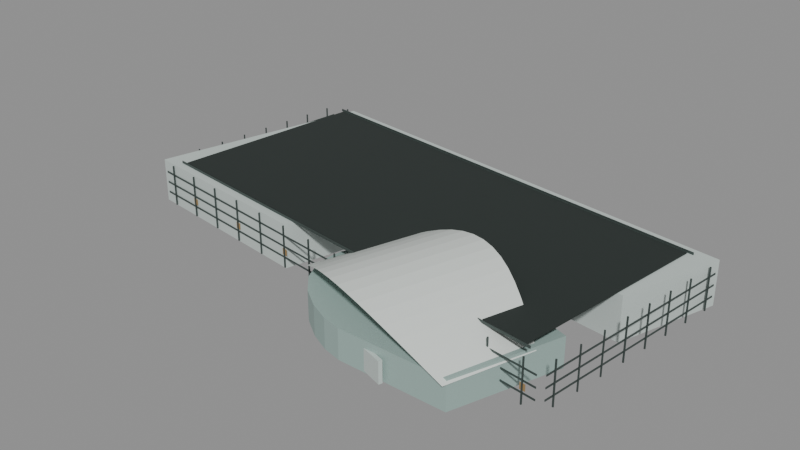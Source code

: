 # Source: poly-complex.blend  (saved by Blender 5.0.119; exported with 4.5.12 LTS)
import bpy
from mathutils import Matrix  # noqa: F401  (used for matrix-valued properties, if any)

bpy.ops.wm.read_factory_settings(use_empty=True)
scene = bpy.context.scene
scene.name = 'Scene'

# ---- collections
col_poly_complex = bpy.data.collections.new('poly-complex'); scene.collection.children.link(col_poly_complex)

# ---- materials (node trees are filled in below, after node groups)
mat_glass_alt = bpy.data.materials.new('glass_alt')
mat_glass_alt.diffuse_color = (0.3419, 0.4678, 0.4342, 1.0)
mat_white = bpy.data.materials.new('white')
mat_white.diffuse_color = (0.7758, 0.8308, 0.7913, 1.0)
mat_glass = bpy.data.materials.new('glass')
mat_glass.diffuse_color = (0.5583, 0.6308, 0.6038, 1.0)
mat_roof = bpy.data.materials.new('roof')
mat_roof.diffuse_color = (0.02315, 0.0331, 0.02956, 1.0)
mat_metal = bpy.data.materials.new('metal')
mat_metal.diffuse_color = (0.06848, 0.09084, 0.08438, 1.0)
mat_night = bpy.data.materials.new('night')
mat_night.diffuse_color = (0.02315, 0.01764, 0.009134, 1.0)

# ---- material node trees
mat_glass_alt.use_nodes = True; mat_glass_alt.node_tree.nodes.clear()
_N = mat_glass_alt.node_tree.nodes; _L = mat_glass_alt.node_tree.links
n0 = _N.new('ShaderNodeBsdfPrincipled'); n0.name = 'Principled BSDF'; n0.location = (-200, 100)
n0.inputs[0].default_value = (0.3419, 0.4678, 0.4342, 1.0)
n0.inputs[1].default_value = 0.06
n1 = _N.new('ShaderNodeOutputMaterial'); n1.name = 'Material Output'; n1.location = (200, 100)
_L.new(n0.outputs[0], n1.inputs[0])
n1.is_active_output = True
mat_white.use_nodes = True; mat_white.node_tree.nodes.clear()
_N = mat_white.node_tree.nodes; _L = mat_white.node_tree.links
n0 = _N.new('ShaderNodeBsdfPrincipled'); n0.name = 'Principled BSDF'; n0.location = (-200, 100)
n0.inputs[0].default_value = (0.7758, 0.8308, 0.7913, 1.0)
n0.inputs[1].default_value = 0.12
n0.inputs[2].default_value = 0.38
n1 = _N.new('ShaderNodeOutputMaterial'); n1.name = 'Material Output'; n1.location = (200, 100)
_L.new(n0.outputs[0], n1.inputs[0])
n1.is_active_output = True
mat_glass.use_nodes = True; mat_glass.node_tree.nodes.clear()
_N = mat_glass.node_tree.nodes; _L = mat_glass.node_tree.links
n0 = _N.new('ShaderNodeBsdfPrincipled'); n0.name = 'Principled BSDF'; n0.location = (-200, 100)
n0.inputs[0].default_value = (0.5583, 0.6308, 0.6038, 1.0)
n0.inputs[1].default_value = 0.04
n0.inputs[2].default_value = 0.58
n1 = _N.new('ShaderNodeOutputMaterial'); n1.name = 'Material Output'; n1.location = (200, 100)
_L.new(n0.outputs[0], n1.inputs[0])
n1.is_active_output = True
mat_roof.use_nodes = True; mat_roof.node_tree.nodes.clear()
_N = mat_roof.node_tree.nodes; _L = mat_roof.node_tree.links
n0 = _N.new('ShaderNodeBsdfPrincipled'); n0.name = 'Principled BSDF'; n0.location = (-200, 100)
n0.inputs[0].default_value = (0.02315, 0.0331, 0.02956, 1.0)
n0.inputs[1].default_value = 0.18
n0.inputs[2].default_value = 0.62
n1 = _N.new('ShaderNodeOutputMaterial'); n1.name = 'Material Output'; n1.location = (200, 100)
_L.new(n0.outputs[0], n1.inputs[0])
n1.is_active_output = True
mat_metal.use_nodes = True; mat_metal.node_tree.nodes.clear()
_N = mat_metal.node_tree.nodes; _L = mat_metal.node_tree.links
n0 = _N.new('ShaderNodeBsdfPrincipled'); n0.name = 'Principled BSDF'; n0.location = (-200, 100)
n0.inputs[0].default_value = (0.06848, 0.09084, 0.08438, 1.0)
n0.inputs[1].default_value = 0.42
n0.inputs[2].default_value = 0.48
n1 = _N.new('ShaderNodeOutputMaterial'); n1.name = 'Material Output'; n1.location = (200, 100)
_L.new(n0.outputs[0], n1.inputs[0])
n1.is_active_output = True
mat_night.use_nodes = True; mat_night.node_tree.nodes.clear()
_N = mat_night.node_tree.nodes; _L = mat_night.node_tree.links
n0 = _N.new('ShaderNodeBsdfPrincipled'); n0.name = 'Principled BSDF'; n0.location = (-200, 100)
n0.inputs[0].default_value = (0.02315, 0.01764, 0.009134, 1.0)
n0.inputs[1].default_value = 0.05
n0.inputs[2].default_value = 0.45
n0.inputs[27].default_value = (1.0, 0.64, 0.27, 1.0)
n0.inputs[28].default_value = 0.25
n1 = _N.new('ShaderNodeOutputMaterial'); n1.name = 'Material Output'; n1.location = (200, 100)
_L.new(n0.outputs[0], n1.inputs[0])
n1.is_active_output = True

# ---- meshes
me_theatre_wall = bpy.data.meshes.new('theatre_wall')
me_theatre_wall.from_pydata([(28.24, -72.64, 0.0), (18.04, -70.24, 0.0), (7.339, -65.44, 0.0), (-3.461, -58.04, 0.0), (-11.66, -48.84, 0.0), (-16.36, -38.64, 0.0), (-17.26, -29.44, 0.0), (-16.36, -21.84, 0.0), (-13.76, -16.04, 0.0), (-8.061, -9.539, 0.0), (7.039, 0.5613, 0.0), (15.44, 3.561, 0.0), (24.24, 5.061, 0.0), (35.04, 5.061, 0.0), (45.94, 2.961, 0.0), (105.5, -16.14, 0.0), (86.14, -72.64, 0.0), (86.14, -72.64, 16.11), (105.5, -16.14, 16.11), (45.94, 2.961, 16.11), (35.04, 5.061, 16.11), (24.24, 5.061, 16.11), (15.44, 3.561, 16.11), (7.039, 0.5613, 16.11), (-8.061, -9.539, 16.11), (-13.76, -16.04, 16.11), (-16.36, -21.84, 16.11), (-17.26, -29.44, 16.11), (-16.36, -38.64, 16.11), (-11.66, -48.84, 16.11), (-3.461, -58.04, 16.11), (7.339, -65.44, 16.11), (18.04, -70.24, 16.11), (28.24, -72.64, 16.11)], [], [(0, 1, 2, 3, 4, 5, 6, 7, 8, 9, 10, 11, 12, 13, 14, 15, 16), (17, 18, 19, 20, 21, 22, 23, 24, 25, 26, 27, 28, 29, 30, 31, 32, 33), (16, 15, 18, 17), (15, 14, 19, 18), (14, 13, 20, 19), (13, 12, 21, 20), (12, 11, 22, 21), (11, 10, 23, 22), (10, 9, 24, 23), (9, 8, 25, 24), (8, 7, 26, 25), (7, 6, 27, 26), (6, 5, 28, 27), (5, 4, 29, 28), (4, 3, 30, 29), (3, 2, 31, 30), (2, 1, 32, 31), (1, 0, 33, 32), (0, 16, 17, 33)])
me_theatre_wall.materials.append(mat_glass_alt)
me_theatre_wall.update()
me_theatre_shell = bpy.data.meshes.new('theatre_shell')
me_theatre_shell.from_pydata([(86.44, -75.73, 14.32), (78.8, -76.17, 18.65), (94.8, -26.24, 18.65), (100.8, -31.04, 14.32), (71.19, -76.5, 22.81), (88.8, -21.54, 22.81), (63.64, -76.64, 26.65), (82.74, -17.04, 26.65), (56.18, -76.49, 30.01), (76.58, -12.83, 30.01), (48.84, -75.98, 32.78), (70.31, -8.983, 32.78), (41.64, -75.03, 34.83), (63.9, -5.563, 34.83), (34.59, -73.62, 36.09), (57.34, -2.619, 36.09), (27.7, -71.69, 36.52), (50.62, -0.1805, 36.52), (20.98, -69.25, 36.09), (43.73, 1.743, 36.09), (14.42, -66.31, 34.83), (36.68, 3.161, 34.83), (8.007, -62.89, 32.78), (29.48, 4.103, 32.78), (1.735, -59.04, 30.01), (22.14, 4.616, 30.01), (-4.419, -54.83, 26.65), (14.68, 4.765, 26.65), (-10.48, -50.33, 22.81), (7.13, 4.628, 22.81), (-16.48, -45.63, 18.65), (-0.4815, 4.294, 18.65), (-22.45, -40.84, 14.32), (-8.125, 3.859, 14.32)], [], [(0, 3, 2, 1), (1, 2, 5, 4), (4, 5, 7, 6), (6, 7, 9, 8), (8, 9, 11, 10), (10, 11, 13, 12), (12, 13, 15, 14), (14, 15, 17, 16), (16, 17, 19, 18), (18, 19, 21, 20), (20, 21, 23, 22), (22, 23, 25, 24), (24, 25, 27, 26), (26, 27, 29, 28), (28, 29, 31, 30), (30, 31, 33, 32)])
me_theatre_shell.materials.append(mat_white)
me_theatre_shell.update()
me_theatre_lobby = bpy.data.meshes.new('theatre_lobby')
me_theatre_lobby.from_pydata([(54.48, -74.3, 0.716), (4.392, -58.24, 0.716), (3.782, -60.15, 0.716), (53.87, -76.2, 0.716), (3.782, -60.15, 12.17), (53.87, -76.2, 12.17), (4.392, -58.24, 12.17), (54.48, -74.3, 12.17)], [], [(0, 3, 2, 1), (3, 5, 4, 2), (2, 4, 6, 1), (1, 6, 7, 0), (0, 7, 5, 3), (5, 7, 6, 4)])
me_theatre_lobby.materials.append(mat_glass)
me_theatre_lobby.update()
me_envelope = bpy.data.meshes.new('envelope')
me_envelope.from_pydata([(-120.5, 103.2, 0.0), (131.3, 71.56, 0.0), (113.4, 15.76, 0.0), (-28.36, 33.46, 0.0), (-45.86, -30.14, 0.0), (-151.1, -16.54, 0.0), (-151.1, -16.54, 24.2), (-45.86, -30.14, 24.2), (-28.36, 33.46, 24.2), (113.4, 15.76, 24.2), (131.3, 71.56, 24.2), (-120.5, 103.2, 24.2)], [], [(0, 1, 2, 3, 4, 5), (6, 7, 8, 9, 10, 11), (5, 4, 7, 6), (4, 3, 8, 7), (3, 2, 9, 8), (2, 1, 10, 9), (1, 0, 11, 10), (0, 5, 6, 11)])
me_envelope.materials.append(mat_glass)
me_envelope.update()
me_roof_deck = bpy.data.meshes.new('roof_deck')
me_roof_deck.from_pydata([(117.2, 67.14, 24.4), (-123.2, 97.31, 24.4), (-137.0, -12.51, 24.4), (103.4, -42.68, 24.4), (-137.0, -12.51, 24.9), (103.4, -42.68, 24.9), (-123.2, 97.31, 24.9), (117.2, 67.14, 24.9)], [], [(0, 3, 2, 1), (3, 5, 4, 2), (2, 4, 6, 1), (1, 6, 7, 0), (0, 7, 5, 3), (5, 7, 6, 4)])
me_roof_deck.materials.append(mat_roof)
me_roof_deck.update()
me_parapet = bpy.data.meshes.new('parapet')
me_parapet.from_pydata([(120.1, 68.22, 24.2), (-125.7, 99.06, 24.2), (-125.7, 98.67, 24.2), (120.0, 67.82, 24.2), (-125.7, 98.67, 25.5), (120.0, 67.82, 25.5), (-125.7, 99.06, 25.5), (120.1, 68.22, 25.5), (106.0, -44.03, 24.2), (-139.8, -13.19, 24.2), (-139.8, -13.59, 24.2), (105.9, -44.43, 24.2), (-139.8, -13.59, 25.5), (105.9, -44.43, 25.5), (-139.8, -13.19, 25.5), (106.0, -44.03, 25.5)], [], [(0, 3, 2, 1), (3, 5, 4, 2), (2, 4, 6, 1), (1, 6, 7, 0), (0, 7, 5, 3), (5, 7, 6, 4), (8, 11, 10, 9), (11, 13, 12, 10), (10, 12, 14, 9), (9, 14, 15, 8), (8, 15, 13, 11), (13, 15, 14, 12)])
me_parapet.materials.append(mat_metal)
me_parapet.update()
me_floor_bands = bpy.data.meshes.new('floor_bands')
me_floor_bands.from_pydata([(113.4, -50.06, 5.55), (-148.4, -17.21, 5.55), (-148.5, -17.48, 5.55), (113.3, -50.34, 5.55), (-148.5, -17.48, 6.45), (113.3, -50.34, 6.45), (-148.4, -17.21, 6.45), (113.4, -50.06, 6.45), (131.3, 69.09, 5.55), (131.0, 69.13, 5.55), (116.3, -48.01, 5.55), (116.6, -48.04, 5.55), (116.3, -48.01, 6.45), (116.6, -48.04, 6.45), (131.0, 69.13, 6.45), (131.3, 69.09, 6.45), (128.7, 72.11, 5.55), (-133.1, 105.0, 5.55), (-133.1, 104.7, 5.55), (128.7, 71.84, 5.55), (-133.1, 104.7, 6.45), (128.7, 71.84, 6.45), (-133.1, 105.0, 6.45), (128.7, 72.11, 6.45), (-136.0, 102.6, 5.55), (-136.3, 102.7, 5.55), (-151.0, -14.46, 5.55), (-150.7, -14.5, 5.55), (-151.0, -14.46, 6.45), (-150.7, -14.5, 6.45), (-136.3, 102.7, 6.45), (-136.0, 102.6, 6.45), (113.4, -50.06, 11.55), (-148.4, -17.21, 11.55), (-148.5, -17.48, 11.55), (113.3, -50.34, 11.55), (-148.5, -17.48, 12.45), (113.3, -50.34, 12.45), (-148.4, -17.21, 12.45), (113.4, -50.06, 12.45), (131.3, 69.09, 11.55), (131.0, 69.13, 11.55), (116.3, -48.01, 11.55), (116.6, -48.04, 11.55), (116.3, -48.01, 12.45), (116.6, -48.04, 12.45), (131.0, 69.13, 12.45), (131.3, 69.09, 12.45), (128.7, 72.11, 11.55), (-133.1, 105.0, 11.55), (-133.1, 104.7, 11.55), (128.7, 71.84, 11.55), (-133.1, 104.7, 12.45), (128.7, 71.84, 12.45), (-133.1, 105.0, 12.45), (128.7, 72.11, 12.45), (-136.0, 102.6, 11.55), (-136.3, 102.7, 11.55), (-151.0, -14.46, 11.55), (-150.7, -14.5, 11.55), (-151.0, -14.46, 12.45), (-150.7, -14.5, 12.45), (-136.3, 102.7, 12.45), (-136.0, 102.6, 12.45), (113.4, -50.06, 17.55), (-148.4, -17.21, 17.55), (-148.5, -17.48, 17.55), (113.3, -50.34, 17.55), (-148.5, -17.48, 18.45), (113.3, -50.34, 18.45), (-148.4, -17.21, 18.45), (113.4, -50.06, 18.45), (131.3, 69.09, 17.55), (131.0, 69.13, 17.55), (116.3, -48.01, 17.55), (116.6, -48.04, 17.55), (116.3, -48.01, 18.45), (116.6, -48.04, 18.45), (131.0, 69.13, 18.45), (131.3, 69.09, 18.45), (128.7, 72.11, 17.55), (-133.1, 105.0, 17.55), (-133.1, 104.7, 17.55), (128.7, 71.84, 17.55), (-133.1, 104.7, 18.45), (128.7, 71.84, 18.45), (-133.1, 105.0, 18.45), (128.7, 72.11, 18.45), (-136.0, 102.6, 17.55), (-136.3, 102.7, 17.55), (-151.0, -14.46, 17.55), (-150.7, -14.5, 17.55), (-151.0, -14.46, 18.45), (-150.7, -14.5, 18.45), (-136.3, 102.7, 18.45), (-136.0, 102.6, 18.45)], [], [(0, 3, 2, 1), (3, 5, 4, 2), (2, 4, 6, 1), (1, 6, 7, 0), (0, 7, 5, 3), (5, 7, 6, 4), (8, 11, 10, 9), (11, 13, 12, 10), (10, 12, 14, 9), (9, 14, 15, 8), (8, 15, 13, 11), (13, 15, 14, 12), (16, 19, 18, 17), (19, 21, 20, 18), (18, 20, 22, 17), (17, 22, 23, 16), (16, 23, 21, 19), (21, 23, 22, 20), (24, 27, 26, 25), (27, 29, 28, 26), (26, 28, 30, 25), (25, 30, 31, 24), (24, 31, 29, 27), (29, 31, 30, 28), (32, 35, 34, 33), (35, 37, 36, 34), (34, 36, 38, 33), (33, 38, 39, 32), (32, 39, 37, 35), (37, 39, 38, 36), (40, 43, 42, 41), (43, 45, 44, 42), (42, 44, 46, 41), (41, 46, 47, 40), (40, 47, 45, 43), (45, 47, 46, 44), (48, 51, 50, 49), (51, 53, 52, 50), (50, 52, 54, 49), (49, 54, 55, 48), (48, 55, 53, 51), (53, 55, 54, 52), (56, 59, 58, 57), (59, 61, 60, 58), (58, 60, 62, 57), (57, 62, 63, 56), (56, 63, 61, 59), (61, 63, 62, 60), (64, 67, 66, 65), (67, 69, 68, 66), (66, 68, 70, 65), (65, 70, 71, 64), (64, 71, 69, 67), (69, 71, 70, 68), (72, 75, 74, 73), (75, 77, 76, 74), (74, 76, 78, 73), (73, 78, 79, 72), (72, 79, 77, 75), (77, 79, 78, 76), (80, 83, 82, 81), (83, 85, 84, 82), (82, 84, 86, 81), (81, 86, 87, 80), (80, 87, 85, 83), (85, 87, 86, 84), (88, 91, 90, 89), (91, 93, 92, 90), (90, 92, 94, 89), (89, 94, 95, 88), (88, 95, 93, 91), (93, 95, 94, 92)])
me_floor_bands.materials.append(mat_metal)
me_floor_bands.update()
me_fins = bpy.data.meshes.new('fins')
me_fins.from_pydata([(106.8, -49.3, 0.5), (106.2, -49.22, 0.5), (106.1, -49.91, 0.5), (106.7, -49.99, 0.5), (106.1, -49.91, 23.5), (106.7, -49.99, 23.5), (106.2, -49.22, 23.5), (106.8, -49.3, 23.5), (87.71, -46.9, 0.5), (87.1, -46.82, 0.5), (87.01, -47.52, 0.5), (87.63, -47.6, 0.5), (87.01, -47.52, 23.5), (87.63, -47.6, 23.5), (87.1, -46.82, 23.5), (87.71, -46.9, 23.5), (68.63, -44.51, 0.5), (68.02, -44.43, 0.5), (67.93, -45.12, 0.5), (68.54, -45.2, 0.5), (67.93, -45.12, 23.5), (68.54, -45.2, 23.5), (68.02, -44.43, 23.5), (68.63, -44.51, 23.5), (49.55, -42.11, 0.5), (48.93, -42.04, 0.5), (48.85, -42.73, 0.5), (49.46, -42.81, 0.5), (48.85, -42.73, 23.5), (49.46, -42.81, 23.5), (48.93, -42.04, 23.5), (49.55, -42.11, 23.5), (30.47, -39.72, 0.5), (29.85, -39.64, 0.5), (29.77, -40.34, 0.5), (30.38, -40.41, 0.5), (29.77, -40.34, 23.5), (30.38, -40.41, 23.5), (29.85, -39.64, 23.5), (30.47, -39.72, 23.5), (11.39, -37.32, 0.5), (10.77, -37.25, 0.5), (10.69, -37.94, 0.5), (11.3, -38.02, 0.5), (10.69, -37.94, 23.5), (11.3, -38.02, 23.5), (10.77, -37.25, 23.5), (11.39, -37.32, 23.5), (-7.693, -34.93, 0.5), (-8.309, -34.85, 0.5), (-8.396, -35.55, 0.5), (-7.781, -35.62, 0.5), (-8.396, -35.55, 23.5), (-7.781, -35.62, 23.5), (-8.309, -34.85, 23.5), (-7.693, -34.93, 23.5), (-26.77, -32.53, 0.5), (-27.39, -32.46, 0.5), (-27.48, -33.15, 0.5), (-26.86, -33.23, 0.5), (-27.48, -33.15, 23.5), (-26.86, -33.23, 23.5), (-27.39, -32.46, 23.5), (-26.77, -32.53, 23.5), (-45.86, -30.14, 0.5), (-46.47, -30.06, 0.5), (-46.56, -30.76, 0.5), (-45.94, -30.83, 0.5), (-46.56, -30.76, 23.5), (-45.94, -30.83, 23.5), (-46.47, -30.06, 23.5), (-45.86, -30.14, 23.5), (-64.94, -27.74, 0.5), (-65.55, -27.67, 0.5), (-65.64, -28.36, 0.5), (-65.02, -28.44, 0.5), (-65.64, -28.36, 23.5), (-65.02, -28.44, 23.5), (-65.55, -27.67, 23.5), (-64.94, -27.74, 23.5), (-84.02, -25.35, 0.5), (-84.63, -25.27, 0.5), (-84.72, -25.97, 0.5), (-84.11, -26.04, 0.5), (-84.72, -25.97, 23.5), (-84.11, -26.04, 23.5), (-84.63, -25.27, 23.5), (-84.02, -25.35, 23.5), (-103.1, -22.96, 0.5), (-103.7, -22.88, 0.5), (-103.8, -23.57, 0.5), (-103.2, -23.65, 0.5), (-103.8, -23.57, 23.5), (-103.2, -23.65, 23.5), (-103.7, -22.88, 23.5), (-103.1, -22.96, 23.5), (-122.2, -20.56, 0.5), (-122.8, -20.48, 0.5), (-122.9, -21.18, 0.5), (-122.3, -21.26, 0.5), (-122.9, -21.18, 23.5), (-122.3, -21.26, 23.5), (-122.8, -20.48, 23.5), (-122.2, -20.56, 23.5), (-141.3, -18.17, 0.5), (-141.9, -18.09, 0.5), (-142.0, -18.78, 0.5), (-141.3, -18.86, 0.5), (-142.0, -18.78, 23.5), (-141.3, -18.86, 23.5), (-141.9, -18.09, 23.5), (-141.3, -18.17, 23.5), (117.7, -42.64, 0.5), (117.0, -42.56, 0.5), (116.9, -43.1, 0.5), (117.6, -43.19, 0.5), (116.9, -43.1, 23.5), (117.6, -43.19, 23.5), (117.0, -42.56, 23.5), (117.7, -42.64, 23.5), (119.6, -27.39, 0.5), (118.9, -27.3, 0.5), (118.9, -27.85, 0.5), (119.6, -27.94, 0.5), (118.9, -27.85, 23.5), (119.6, -27.94, 23.5), (118.9, -27.3, 23.5), (119.6, -27.39, 23.5), (121.5, -12.14, 0.5), (120.8, -12.05, 0.5), (120.8, -12.6, 0.5), (121.5, -12.68, 0.5), (120.8, -12.6, 23.5), (121.5, -12.68, 23.5), (120.8, -12.05, 23.5), (121.5, -12.14, 23.5), (123.5, 3.113, 0.5), (122.8, 3.2, 0.5), (122.7, 2.654, 0.5), (123.4, 2.567, 0.5), (122.7, 2.654, 23.5), (123.4, 2.567, 23.5), (122.8, 3.2, 23.5), (123.5, 3.113, 23.5), (125.4, 18.36, 0.5), (124.7, 18.45, 0.5), (124.6, 17.91, 0.5), (125.3, 17.82, 0.5), (124.6, 17.91, 23.5), (125.3, 17.82, 23.5), (124.7, 18.45, 23.5), (125.4, 18.36, 23.5), (127.3, 33.62, 0.5), (126.6, 33.7, 0.5), (126.5, 33.16, 0.5), (127.2, 33.07, 0.5), (126.5, 33.16, 23.5), (127.2, 33.07, 23.5), (126.6, 33.7, 23.5), (127.3, 33.62, 23.5), (129.2, 48.87, 0.5), (128.5, 48.96, 0.5), (128.4, 48.41, 0.5), (129.1, 48.32, 0.5), (128.4, 48.41, 23.5), (129.1, 48.32, 23.5), (128.5, 48.96, 23.5), (129.2, 48.87, 23.5), (131.1, 64.12, 0.5), (130.4, 64.21, 0.5), (130.3, 63.66, 0.5), (131.0, 63.58, 0.5), (130.3, 63.66, 23.5), (131.0, 63.58, 23.5), (130.4, 64.21, 23.5), (131.1, 64.12, 23.5), (122.2, 73.41, 0.5), (121.6, 73.49, 0.5), (121.5, 72.8, 0.5), (122.1, 72.72, 0.5), (121.5, 72.8, 23.5), (122.1, 72.72, 23.5), (121.6, 73.49, 23.5), (122.2, 73.41, 23.5), (103.1, 75.81, 0.5), (102.5, 75.89, 0.5), (102.4, 75.19, 0.5), (103.0, 75.11, 0.5), (102.4, 75.19, 23.5), (103.0, 75.11, 23.5), (102.5, 75.89, 23.5), (103.1, 75.81, 23.5), (84.03, 78.2, 0.5), (83.42, 78.28, 0.5), (83.33, 77.59, 0.5), (83.94, 77.51, 0.5), (83.33, 77.59, 23.5), (83.94, 77.51, 23.5), (83.42, 78.28, 23.5), (84.03, 78.2, 23.5), (64.95, 80.6, 0.5), (64.33, 80.68, 0.5), (64.25, 79.98, 0.5), (64.86, 79.9, 0.5), (64.25, 79.98, 23.5), (64.86, 79.9, 23.5), (64.33, 80.68, 23.5), (64.95, 80.6, 23.5), (45.87, 82.99, 0.5), (45.25, 83.07, 0.5), (45.17, 82.38, 0.5), (45.78, 82.3, 0.5), (45.17, 82.38, 23.5), (45.78, 82.3, 23.5), (45.25, 83.07, 23.5), (45.87, 82.99, 23.5), (26.79, 85.39, 0.5), (26.17, 85.46, 0.5), (26.09, 84.77, 0.5), (26.7, 84.69, 0.5), (26.09, 84.77, 23.5), (26.7, 84.69, 23.5), (26.17, 85.46, 23.5), (26.79, 85.39, 23.5), (7.706, 87.78, 0.5), (7.091, 87.86, 0.5), (7.004, 87.16, 0.5), (7.619, 87.09, 0.5), (7.004, 87.16, 23.5), (7.619, 87.09, 23.5), (7.091, 87.86, 23.5), (7.706, 87.78, 23.5), (-11.37, 90.18, 0.5), (-11.99, 90.25, 0.5), (-12.08, 89.56, 0.5), (-11.46, 89.48, 0.5), (-12.08, 89.56, 23.5), (-11.46, 89.48, 23.5), (-11.99, 90.25, 23.5), (-11.37, 90.18, 23.5), (-30.46, 92.57, 0.5), (-31.07, 92.65, 0.5), (-31.16, 91.95, 0.5), (-30.54, 91.88, 0.5), (-31.16, 91.95, 23.5), (-30.54, 91.88, 23.5), (-31.07, 92.65, 23.5), (-30.46, 92.57, 23.5), (-49.54, 94.97, 0.5), (-50.15, 95.04, 0.5), (-50.24, 94.35, 0.5), (-49.62, 94.27, 0.5), (-50.24, 94.35, 23.5), (-49.62, 94.27, 23.5), (-50.15, 95.04, 23.5), (-49.54, 94.97, 23.5), (-68.62, 97.36, 0.5), (-69.23, 97.44, 0.5), (-69.32, 96.74, 0.5), (-68.71, 96.67, 0.5), (-69.32, 96.74, 23.5), (-68.71, 96.67, 23.5), (-69.23, 97.44, 23.5), (-68.62, 97.36, 23.5), (-87.7, 99.76, 0.5), (-88.31, 99.83, 0.5), (-88.4, 99.14, 0.5), (-87.79, 99.06, 0.5), (-88.4, 99.14, 23.5), (-87.79, 99.06, 23.5), (-88.31, 99.83, 23.5), (-87.7, 99.76, 23.5), (-106.8, 102.1, 0.5), (-107.4, 102.2, 0.5), (-107.5, 101.5, 0.5), (-106.9, 101.5, 0.5), (-107.5, 101.5, 23.5), (-106.9, 101.5, 23.5), (-107.4, 102.2, 23.5), (-106.8, 102.1, 23.5), (-125.9, 104.5, 0.5), (-126.5, 104.6, 0.5), (-126.6, 103.9, 0.5), (-125.9, 103.9, 0.5), (-126.6, 103.9, 23.5), (-125.9, 103.9, 23.5), (-126.5, 104.6, 23.5), (-125.9, 104.5, 23.5), (-150.1, -9.031, 0.5), (-150.8, -8.944, 0.5), (-150.9, -9.49, 0.5), (-150.2, -9.577, 0.5), (-150.9, -9.49, 23.5), (-150.2, -9.577, 23.5), (-150.8, -8.944, 23.5), (-150.1, -9.031, 23.5), (-148.2, 6.221, 0.5), (-148.9, 6.308, 0.5), (-149.0, 5.762, 0.5), (-148.3, 5.675, 0.5), (-149.0, 5.762, 23.5), (-148.3, 5.675, 23.5), (-148.9, 6.308, 23.5), (-148.2, 6.221, 23.5), (-146.3, 21.47, 0.5), (-147.0, 21.56, 0.5), (-147.1, 21.01, 0.5), (-146.4, 20.93, 0.5), (-147.1, 21.01, 23.5), (-146.4, 20.93, 23.5), (-147.0, 21.56, 23.5), (-146.3, 21.47, 23.5), (-144.4, 36.72, 0.5), (-145.1, 36.81, 0.5), (-145.1, 36.27, 0.5), (-144.4, 36.18, 0.5), (-145.1, 36.27, 23.5), (-144.4, 36.18, 23.5), (-145.1, 36.81, 23.5), (-144.4, 36.72, 23.5), (-142.5, 51.98, 0.5), (-143.2, 52.06, 0.5), (-143.2, 51.52, 0.5), (-142.5, 51.43, 0.5), (-143.2, 51.52, 23.5), (-142.5, 51.43, 23.5), (-143.2, 52.06, 23.5), (-142.5, 51.98, 23.5), (-140.5, 67.23, 0.5), (-141.2, 67.32, 0.5), (-141.3, 66.77, 0.5), (-140.6, 66.68, 0.5), (-141.3, 66.77, 23.5), (-140.6, 66.68, 23.5), (-141.2, 67.32, 23.5), (-140.5, 67.23, 23.5), (-138.6, 82.48, 0.5), (-139.3, 82.57, 0.5), (-139.4, 82.02, 0.5), (-138.7, 81.94, 0.5), (-139.4, 82.02, 23.5), (-138.7, 81.94, 23.5), (-139.3, 82.57, 23.5), (-138.6, 82.48, 23.5), (-136.7, 97.73, 0.5), (-137.4, 97.82, 0.5), (-137.5, 97.27, 0.5), (-136.8, 97.19, 0.5), (-137.5, 97.27, 23.5), (-136.8, 97.19, 23.5), (-137.4, 97.82, 23.5), (-136.7, 97.73, 23.5)], [], [(0, 3, 2, 1), (3, 5, 4, 2), (2, 4, 6, 1), (1, 6, 7, 0), (0, 7, 5, 3), (5, 7, 6, 4), (8, 11, 10, 9), (11, 13, 12, 10), (10, 12, 14, 9), (9, 14, 15, 8), (8, 15, 13, 11), (13, 15, 14, 12), (16, 19, 18, 17), (19, 21, 20, 18), (18, 20, 22, 17), (17, 22, 23, 16), (16, 23, 21, 19), (21, 23, 22, 20), (24, 27, 26, 25), (27, 29, 28, 26), (26, 28, 30, 25), (25, 30, 31, 24), (24, 31, 29, 27), (29, 31, 30, 28), (32, 35, 34, 33), (35, 37, 36, 34), (34, 36, 38, 33), (33, 38, 39, 32), (32, 39, 37, 35), (37, 39, 38, 36), (40, 43, 42, 41), (43, 45, 44, 42), (42, 44, 46, 41), (41, 46, 47, 40), (40, 47, 45, 43), (45, 47, 46, 44), (48, 51, 50, 49), (51, 53, 52, 50), (50, 52, 54, 49), (49, 54, 55, 48), (48, 55, 53, 51), (53, 55, 54, 52), (56, 59, 58, 57), (59, 61, 60, 58), (58, 60, 62, 57), (57, 62, 63, 56), (56, 63, 61, 59), (61, 63, 62, 60), (64, 67, 66, 65), (67, 69, 68, 66), (66, 68, 70, 65), (65, 70, 71, 64), (64, 71, 69, 67), (69, 71, 70, 68), (72, 75, 74, 73), (75, 77, 76, 74), (74, 76, 78, 73), (73, 78, 79, 72), (72, 79, 77, 75), (77, 79, 78, 76), (80, 83, 82, 81), (83, 85, 84, 82), (82, 84, 86, 81), (81, 86, 87, 80), (80, 87, 85, 83), (85, 87, 86, 84), (88, 91, 90, 89), (91, 93, 92, 90), (90, 92, 94, 89), (89, 94, 95, 88), (88, 95, 93, 91), (93, 95, 94, 92), (96, 99, 98, 97), (99, 101, 100, 98), (98, 100, 102, 97), (97, 102, 103, 96), (96, 103, 101, 99), (101, 103, 102, 100), (104, 107, 106, 105), (107, 109, 108, 106), (106, 108, 110, 105), (105, 110, 111, 104), (104, 111, 109, 107), (109, 111, 110, 108), (112, 115, 114, 113), (115, 117, 116, 114), (114, 116, 118, 113), (113, 118, 119, 112), (112, 119, 117, 115), (117, 119, 118, 116), (120, 123, 122, 121), (123, 125, 124, 122), (122, 124, 126, 121), (121, 126, 127, 120), (120, 127, 125, 123), (125, 127, 126, 124), (128, 131, 130, 129), (131, 133, 132, 130), (130, 132, 134, 129), (129, 134, 135, 128), (128, 135, 133, 131), (133, 135, 134, 132), (136, 139, 138, 137), (139, 141, 140, 138), (138, 140, 142, 137), (137, 142, 143, 136), (136, 143, 141, 139), (141, 143, 142, 140), (144, 147, 146, 145), (147, 149, 148, 146), (146, 148, 150, 145), (145, 150, 151, 144), (144, 151, 149, 147), (149, 151, 150, 148), (152, 155, 154, 153), (155, 157, 156, 154), (154, 156, 158, 153), (153, 158, 159, 152), (152, 159, 157, 155), (157, 159, 158, 156), (160, 163, 162, 161), (163, 165, 164, 162), (162, 164, 166, 161), (161, 166, 167, 160), (160, 167, 165, 163), (165, 167, 166, 164), (168, 171, 170, 169), (171, 173, 172, 170), (170, 172, 174, 169), (169, 174, 175, 168), (168, 175, 173, 171), (173, 175, 174, 172), (176, 179, 178, 177), (179, 181, 180, 178), (178, 180, 182, 177), (177, 182, 183, 176), (176, 183, 181, 179), (181, 183, 182, 180), (184, 187, 186, 185), (187, 189, 188, 186), (186, 188, 190, 185), (185, 190, 191, 184), (184, 191, 189, 187), (189, 191, 190, 188), (192, 195, 194, 193), (195, 197, 196, 194), (194, 196, 198, 193), (193, 198, 199, 192), (192, 199, 197, 195), (197, 199, 198, 196), (200, 203, 202, 201), (203, 205, 204, 202), (202, 204, 206, 201), (201, 206, 207, 200), (200, 207, 205, 203), (205, 207, 206, 204), (208, 211, 210, 209), (211, 213, 212, 210), (210, 212, 214, 209), (209, 214, 215, 208), (208, 215, 213, 211), (213, 215, 214, 212), (216, 219, 218, 217), (219, 221, 220, 218), (218, 220, 222, 217), (217, 222, 223, 216), (216, 223, 221, 219), (221, 223, 222, 220), (224, 227, 226, 225), (227, 229, 228, 226), (226, 228, 230, 225), (225, 230, 231, 224), (224, 231, 229, 227), (229, 231, 230, 228), (232, 235, 234, 233), (235, 237, 236, 234), (234, 236, 238, 233), (233, 238, 239, 232), (232, 239, 237, 235), (237, 239, 238, 236), (240, 243, 242, 241), (243, 245, 244, 242), (242, 244, 246, 241), (241, 246, 247, 240), (240, 247, 245, 243), (245, 247, 246, 244), (248, 251, 250, 249), (251, 253, 252, 250), (250, 252, 254, 249), (249, 254, 255, 248), (248, 255, 253, 251), (253, 255, 254, 252), (256, 259, 258, 257), (259, 261, 260, 258), (258, 260, 262, 257), (257, 262, 263, 256), (256, 263, 261, 259), (261, 263, 262, 260), (264, 267, 266, 265), (267, 269, 268, 266), (266, 268, 270, 265), (265, 270, 271, 264), (264, 271, 269, 267), (269, 271, 270, 268), (272, 275, 274, 273), (275, 277, 276, 274), (274, 276, 278, 273), (273, 278, 279, 272), (272, 279, 277, 275), (277, 279, 278, 276), (280, 283, 282, 281), (283, 285, 284, 282), (282, 284, 286, 281), (281, 286, 287, 280), (280, 287, 285, 283), (285, 287, 286, 284), (288, 291, 290, 289), (291, 293, 292, 290), (290, 292, 294, 289), (289, 294, 295, 288), (288, 295, 293, 291), (293, 295, 294, 292), (296, 299, 298, 297), (299, 301, 300, 298), (298, 300, 302, 297), (297, 302, 303, 296), (296, 303, 301, 299), (301, 303, 302, 300), (304, 307, 306, 305), (307, 309, 308, 306), (306, 308, 310, 305), (305, 310, 311, 304), (304, 311, 309, 307), (309, 311, 310, 308), (312, 315, 314, 313), (315, 317, 316, 314), (314, 316, 318, 313), (313, 318, 319, 312), (312, 319, 317, 315), (317, 319, 318, 316), (320, 323, 322, 321), (323, 325, 324, 322), (322, 324, 326, 321), (321, 326, 327, 320), (320, 327, 325, 323), (325, 327, 326, 324), (328, 331, 330, 329), (331, 333, 332, 330), (330, 332, 334, 329), (329, 334, 335, 328), (328, 335, 333, 331), (333, 335, 334, 332), (336, 339, 338, 337), (339, 341, 340, 338), (338, 340, 342, 337), (337, 342, 343, 336), (336, 343, 341, 339), (341, 343, 342, 340), (344, 347, 346, 345), (347, 349, 348, 346), (346, 348, 350, 345), (345, 350, 351, 344), (344, 351, 349, 347), (349, 351, 350, 348)])
me_fins.materials.append(mat_metal)
me_fins.update()
me_night_windows = bpy.data.meshes.new('night_windows')
me_night_windows.from_pydata([(108.1, -49.58, 7.2), (104.9, -49.18, 7.2), (104.9, -49.18, 10.8), (108.1, -49.58, 10.8), (69.9, -44.79, 7.2), (66.72, -44.39, 7.2), (66.72, -44.39, 10.8), (69.9, -44.79, 10.8), (31.73, -40.0, 7.2), (28.56, -39.6, 7.2), (28.56, -39.6, 10.8), (31.73, -40.0, 10.8), (-6.428, -35.21, 7.2), (-9.604, -34.81, 7.2), (-9.604, -34.81, 10.8), (-6.428, -35.21, 10.8), (-44.59, -30.42, 7.2), (-47.77, -30.02, 7.2), (-47.77, -30.02, 10.8), (-44.59, -30.42, 10.8), (-82.75, -25.63, 7.2), (-85.93, -25.23, 7.2), (-85.93, -25.23, 10.8), (-82.75, -25.63, 10.8), (-120.9, -20.84, 7.2), (-124.1, -20.44, 7.2), (-124.1, -20.44, 10.8), (-120.9, -20.84, 10.8), (123.4, 72.68, 10.8), (120.2, 73.08, 10.8), (120.2, 73.08, 7.2), (123.4, 72.68, 7.2), (85.24, 77.47, 10.8), (82.06, 77.87, 10.8), (82.06, 77.87, 7.2), (85.24, 77.47, 7.2), (47.08, 82.26, 10.8), (43.9, 82.66, 10.8), (43.9, 82.66, 7.2), (47.08, 82.26, 7.2), (8.914, 87.05, 10.8), (5.739, 87.44, 10.8), (5.739, 87.44, 7.2), (8.914, 87.05, 7.2), (-29.25, 91.84, 10.8), (-32.42, 92.23, 10.8), (-32.42, 92.23, 7.2), (-29.25, 91.84, 7.2), (-67.41, 96.62, 10.8), (-70.59, 97.02, 10.8), (-70.59, 97.02, 7.2), (-67.41, 96.62, 7.2), (-105.6, 101.4, 10.8), (-108.7, 101.8, 10.8), (-108.7, 101.8, 7.2), (-105.6, 101.4, 7.2)], [], [(0, 1, 2, 3), (4, 7, 6, 5), (8, 11, 10, 9), (12, 13, 14, 15), (16, 17, 18, 19), (20, 21, 22, 23), (24, 27, 26, 25), (28, 29, 30, 31), (32, 33, 34, 35), (36, 37, 38, 39), (40, 43, 42, 41), (44, 45, 46, 47), (48, 49, 50, 51), (52, 53, 54, 55)])
me_night_windows.materials.append(mat_night)
me_night_windows.update()

# ---- objects
ob_theatre_wall = bpy.data.objects.new('theatre_wall', me_theatre_wall)
ob_theatre_shell = bpy.data.objects.new('theatre_shell', me_theatre_shell)
ob_theatre_lobby = bpy.data.objects.new('theatre_lobby', me_theatre_lobby)
ob_envelope = bpy.data.objects.new('envelope', me_envelope)
ob_roof_deck = bpy.data.objects.new('roof_deck', me_roof_deck)
ob_parapet = bpy.data.objects.new('parapet', me_parapet)
ob_floor_bands = bpy.data.objects.new('floor_bands', me_floor_bands)
ob_fins = bpy.data.objects.new('fins', me_fins)
ob_night_windows = bpy.data.objects.new('night_windows', me_night_windows)

# ---- transforms, parenting, visibility, modifiers, constraints
ob_theatre_wall.location = (0.0, 0.0, 0.0)
ob_theatre_shell.location = (0.0, 0.0, 0.0)
ob_theatre_lobby.location = (0.0, 0.0, 0.0)
ob_envelope.location = (0.0, 0.0, 0.0)
ob_roof_deck.location = (0.0, 0.0, 0.0)
ob_parapet.location = (0.0, 0.0, 0.0)
ob_floor_bands.location = (0.0, 0.0, 0.0)
ob_fins.location = (0.0, 0.0, 0.0)
ob_night_windows.location = (0.0, 0.0, 0.0)

# ---- collection membership
col_poly_complex.objects.link(ob_theatre_wall)
col_poly_complex.objects.link(ob_theatre_shell)
col_poly_complex.objects.link(ob_theatre_lobby)
col_poly_complex.objects.link(ob_envelope)
col_poly_complex.objects.link(ob_roof_deck)
col_poly_complex.objects.link(ob_parapet)
col_poly_complex.objects.link(ob_floor_bands)
col_poly_complex.objects.link(ob_fins)
col_poly_complex.objects.link(ob_night_windows)

# ---- scene / render settings (as saved in the file)
scene.frame_start = 1; scene.frame_end = 250; scene.frame_set(1)
scene.render.engine = 'BLENDER_EEVEE_NEXT'
scene.render.bake_bias = 0.0
scene.render.bake_samples = 0
scene.cycles.sampling_pattern = 'TABULATED_SOBOL'
scene.eevee.use_volume_custom_range = False
bpy.context.view_layer.update()

# ---- added for rendering (the .blend has no active camera and no usable light): camera, sun + grey world if the file has none
cam_auto = bpy.data.cameras.new('AutoCamera')
cam_auto.lens = 50.0
cam_auto.sensor_width = 36.0
cam_auto.clip_end = 5484.0
ob_auto_camera = bpy.data.objects.new('AutoCamera', cam_auto)
scene.collection.objects.link(ob_auto_camera)
ob_auto_camera.location = (302.619, -360.81, 268.242)
ob_auto_camera.rotation_euler = (1.09748, -7.21219e-08, 0.694738)
scene.camera = ob_auto_camera
light_auto_sun = bpy.data.lights.new('AutoSun', 'SUN')
light_auto_sun.energy = 3.0
light_auto_sun.angle = 0.0523599
ob_auto_sun = bpy.data.objects.new('AutoSun', light_auto_sun)
scene.collection.objects.link(ob_auto_sun)
ob_auto_sun.rotation_euler = (0.872665, 0.174533, 0.523599)
if scene.world is None:
    world_auto = bpy.data.worlds.new('AutoWorld')
    world_auto.color = (0.3, 0.3, 0.3)
    scene.world = world_auto
bpy.context.view_layer.update()
